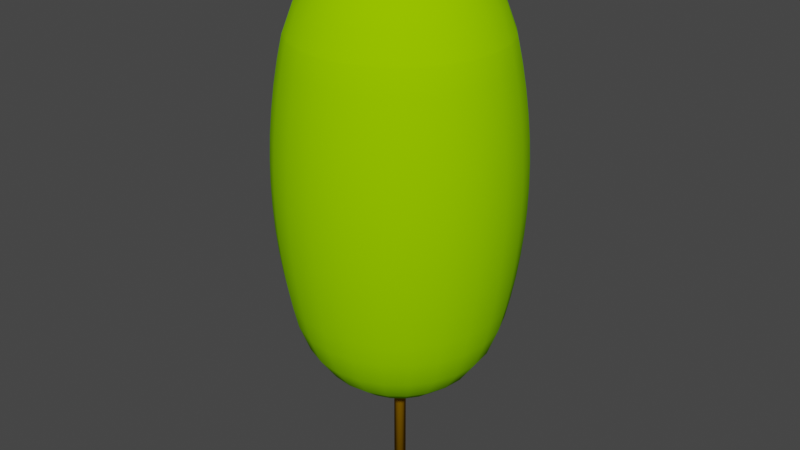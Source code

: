 # Source: LP14m.blend  (saved by Blender 4.0.36; exported with 4.5.12 LTS)
import bpy
from mathutils import Matrix  # noqa: F401  (used for matrix-valued properties, if any)

bpy.ops.wm.read_factory_settings(use_empty=True)
scene = bpy.context.scene
scene.name = 'Scene'

# ---- collections
col_collection = bpy.data.collections.new('Collection'); scene.collection.children.link(col_collection)

# ---- materials (node trees are filled in below, after node groups)
mat_trunk = bpy.data.materials.new('Trunk')
mat_trunk.use_transparent_shadow = False
mat_trunk.diffuse_color = (0.3922, 0.1961, 0.0, 1.0)
mat_trunk.roughness = 1.0
mat_canopy = bpy.data.materials.new('Canopy')
mat_canopy.use_transparent_shadow = False
mat_canopy.diffuse_color = (0.2941, 0.6863, 0.0, 1.0)
mat_canopy.roughness = 1.0

# ---- material node trees
mat_trunk.use_nodes = True; mat_trunk.node_tree.nodes.clear()
_N = mat_trunk.node_tree.nodes; _L = mat_trunk.node_tree.links
n0 = _N.new('ShaderNodeBsdfPrincipled'); n0.name = 'Principled BSDF'; n0.location = (0, 300)
n0.inputs[0].default_value = (0.3922, 0.1961, 0.0, 1.0)
n0.inputs[2].default_value = 1.0
n0.inputs[3].default_value = 1.45
n0.inputs[13].default_value = 0.0
n1 = _N.new('ShaderNodeOutputMaterial'); n1.name = 'Material Output'; n1.location = (280, 300)
_L.new(n0.outputs[0], n1.inputs[0])
n1.is_active_output = True
mat_canopy.use_nodes = True; mat_canopy.node_tree.nodes.clear()
_N = mat_canopy.node_tree.nodes; _L = mat_canopy.node_tree.links
n0 = _N.new('ShaderNodeBsdfPrincipled'); n0.name = 'Principled BSDF'; n0.location = (0, 300)
n0.inputs[0].default_value = (0.2941, 0.6863, 0.0, 1.0)
n0.inputs[2].default_value = 1.0
n0.inputs[3].default_value = 1.45
n0.inputs[13].default_value = 0.0
n1 = _N.new('ShaderNodeOutputMaterial'); n1.name = 'Material Output'; n1.location = (280, 300)
_L.new(n0.outputs[0], n1.inputs[0])
n1.is_active_output = True

# ---- world
world_world = bpy.data.worlds.new('World'); scene.world = world_world
world_world.use_nodes = True; world_world.node_tree.nodes.clear()
_N = world_world.node_tree.nodes; _L = world_world.node_tree.links
n0 = _N.new('ShaderNodeOutputWorld'); n0.name = 'World Output'; n0.location = (300, 300)
n1 = _N.new('ShaderNodeBackground'); n1.name = 'Background'; n1.location = (10, 300)
n1.inputs[0].default_value = (0.05088, 0.05088, 0.05088, 1.0)
_L.new(n1.outputs[0], n0.inputs[0])
n0.is_active_output = True
world_world.color = (0.05088, 0.05088, 0.05088)
world_world.use_sun_shadow = False
world_world.sun_shadow_jitter_overblur = 0.0

# ---- meshes
me_lp14m = bpy.data.meshes.new('LP14m')
me_lp14m.from_pydata([(0.1473, -0.02848, 13.9), (0.1349, -0.06563, 13.9), (0.149, -1.125e-08, 13.9), (0.1496, 0.01061, 13.9), (0.1418, 0.04897, 13.9), (0.1243, 0.084, 13.9), (0.0983, 0.1133, 13.9), (0.06563, 0.1349, 13.9), (0.02848, 0.1473, 13.9), (-0.01061, 0.1496, 13.9), (-0.04897, 0.1418, 13.9), (-0.084, 0.1243, 13.9), (-0.1133, 0.0983, 13.9), (-0.1349, 0.06563, 13.9), (-0.1473, 0.02848, 13.9), (-0.149, 1.125e-08, 13.9), (-0.1496, -0.01061, 13.9), (-0.1418, -0.04897, 13.9), (-0.1243, -0.084, 13.9), (-0.0983, -0.1133, 13.9), (-0.06563, -0.1349, 13.9), (-0.02848, -0.1473, 13.9), (0.01061, -0.1496, 13.9), (0.04897, -0.1418, 13.9), (0.084, -0.1243, 13.9), (0.1133, -0.0983, 13.9), (0.084, -0.1243, 0.0), (0.04897, -0.1418, 0.0), (0.1133, -0.0983, 0.0), (0.1349, -0.06563, 0.0), (0.1473, -0.02848, 0.0), (0.01061, -0.1496, 0.0), (-0.02848, -0.1473, 0.0), (-0.06563, -0.1349, 0.0), (-0.0983, -0.1133, 0.0), (-0.1243, -0.084, 0.0), (-0.1418, -0.04897, 0.0), (-0.1496, -0.01061, 0.0), (-0.1473, 0.02848, 0.0), (-0.149, 1.125e-08, 0.0), (-0.1349, 0.06563, 0.0), (-0.1133, 0.0983, 0.0), (-0.084, 0.1243, 0.0), (-0.04897, 0.1418, 0.0), (-0.01061, 0.1496, 0.0), (0.02848, 0.1473, 0.0), (0.06563, 0.1349, 0.0), (0.0983, 0.1133, 0.0), (0.1243, 0.084, 0.0), (0.1418, 0.04897, 0.0), (0.1496, 0.01061, 0.0), (0.149, -1.125e-08, 0.0), (1.947e-07, 2.579, 11.86), (1.76e-07, 2.331, 12.52), (1.963e-07, 2.6, 11.81), (-0.673, 2.511, 11.81), (-0.6675, 2.491, 11.86), (-0.6034, 2.252, 12.52), (0.6675, 2.491, 11.86), (0.6034, 2.252, 12.52), (0.673, 2.511, 11.81), (0.4926, 1.839, 13.13), (1.437e-07, 1.903, 13.13), (0.9517, 1.648, 13.13), (1.166, 2.019, 12.52), (0.673, 1.166, 13.6), (0.3483, 1.3, 13.6), (0.1803, 0.673, 13.9), (0.3483, 0.6034, 13.9), (1.014e-13, 1.307e-13, 14.0), (5.26e-08, 0.6967, 13.9), (-0.1803, 0.673, 13.9), (-1.3, 2.252, 11.81), (-1.289, 2.233, 11.86), (-1.166, 2.019, 12.52), (-0.4926, 1.839, 13.13), (-0.9517, 1.648, 13.13), (-0.3483, 0.6034, 13.9), (-1.839, 1.839, 11.81), (-1.824, 1.824, 11.86), (-1.648, 1.648, 12.52), (-1.346, 1.346, 13.13), (-0.673, 1.166, 13.6), (-0.9517, 0.9517, 13.6), (-0.4926, 0.4926, 13.9), (-2.252, 1.3, 11.81), (-2.233, 1.289, 11.86), (-2.019, 1.166, 12.52), (-1.648, 0.9517, 13.13), (-1.166, 0.673, 13.6), (-0.6034, 0.3483, 13.9), (-2.511, 0.673, 11.81), (-2.491, 0.6675, 11.86), (-2.252, 0.6034, 12.52), (-2.6, 1.963e-07, 11.81), (-2.579, 1.947e-07, 11.86), (-2.331, 1.76e-07, 12.52), (-2.511, -0.673, 11.81), (-2.491, -0.6675, 11.86), (-2.252, -0.6034, 12.52), (-1.903, 1.437e-07, 13.13), (-1.839, -0.4926, 13.13), (-1.346, 1.016e-07, 13.6), (-1.3, -0.3483, 13.6), (-1.839, 0.4926, 13.13), (-1.3, 0.3483, 13.6), (-0.673, 0.1803, 13.9), (-0.6967, 5.26e-08, 13.9), (1.016e-07, 1.346, 13.6), (-0.3483, 1.3, 13.6), (-0.673, -0.1803, 13.9), (-2.252, -1.3, 11.81), (-2.233, -1.289, 11.86), (-2.019, -1.166, 12.52), (-1.648, -0.9517, 13.13), (-1.166, -0.673, 13.6), (-0.6034, -0.3483, 13.9), (-1.839, -1.839, 11.81), (-1.824, -1.824, 11.86), (-1.648, -1.648, 12.52), (-1.346, -1.346, 13.13), (-0.9517, -1.648, 13.13), (-1.166, -2.019, 12.52), (-0.4926, -1.839, 13.13), (-0.6034, -2.252, 12.52), (-1.289, -2.233, 11.86), (-1.3, -2.252, 11.81), (-0.673, -2.511, 11.81), (-0.6675, -2.491, 11.86), (-1.963e-07, -2.6, 11.81), (-1.947e-07, -2.579, 11.86), (-1.76e-07, -2.331, 12.52), (-0.673, -1.166, 13.6), (-0.3483, -1.3, 13.6), (-0.3483, -0.6034, 13.9), (-0.1803, -0.673, 13.9), (-0.4926, -0.4926, 13.9), (-0.9517, -0.9517, 13.6), (-1.437e-07, -1.903, 13.13), (-1.016e-07, -1.346, 13.6), (-5.26e-08, -0.6967, 13.9), (0.1803, -0.673, 13.9), (0.3483, -0.6034, 13.9), (0.4926, -0.4926, 13.9), (0.3483, -1.3, 13.6), (0.673, -1.166, 13.6), (0.673, -2.511, 11.81), (0.6675, -2.491, 11.86), (0.6034, -2.252, 12.52), (0.4926, -1.839, 13.13), (1.3, -2.252, 11.81), (1.289, -2.233, 11.86), (1.166, -2.019, 12.52), (0.9517, -1.648, 13.13), (1.839, -1.839, 11.81), (1.824, -1.824, 11.86), (1.648, -1.648, 12.52), (1.346, -1.346, 13.13), (0.9517, -0.9517, 13.6), (2.252, -1.3, 11.81), (2.233, -1.289, 11.86), (2.019, -1.166, 12.52), (1.648, -0.9517, 13.13), (1.166, -0.673, 13.6), (0.6034, -0.3483, 13.9), (2.511, -0.673, 11.81), (2.491, -0.6675, 11.86), (2.252, -0.6034, 12.52), (1.839, -0.4926, 13.13), (1.3, -0.3483, 13.6), (0.673, -0.1803, 13.9), (2.6, -1.963e-07, 11.81), (2.579, -1.947e-07, 11.86), (2.331, -1.76e-07, 12.52), (2.252, 0.6034, 12.52), (2.511, 0.673, 11.81), (2.491, 0.6675, 11.86), (2.019, 1.166, 12.52), (2.252, 1.3, 11.81), (2.233, 1.289, 11.86), (1.903, -1.437e-07, 13.13), (1.839, 0.4926, 13.13), (1.346, -1.016e-07, 13.6), (0.6967, -5.26e-08, 13.9), (1.648, 1.648, 12.52), (1.839, 1.839, 11.81), (1.824, 1.824, 11.86), (1.648, 0.9517, 13.13), (1.289, 2.233, 11.86), (1.3, 2.252, 11.81), (1.346, 1.346, 13.13), (1.3, 0.3483, 13.6), (0.673, 0.1803, 13.9), (0.4926, 0.4926, 13.9), (0.6034, 0.3483, 13.9), (0.9517, 0.9517, 13.6), (1.166, 0.673, 13.6), (2.728, -2.06e-07, 11.23), (2.635, 0.7061, 11.23), (2.833, -2.139e-07, 10.64), (2.736, 0.7332, 10.64), (2.915, -2.201e-07, 10.04), (2.816, 0.7544, 10.04), (2.973, -2.244e-07, 9.448), (2.872, 0.7696, 9.448), (3.009, -2.272e-07, 8.85), (2.906, 0.7787, 8.85), (2.575, 1.487, 9.448), (2.606, 1.504, 8.85), (2.524, 1.457, 10.04), (2.453, 1.417, 10.64), (2.363, 1.364, 11.23), (2.103, 2.103, 9.448), (2.127, 2.127, 8.85), (2.061, 2.061, 10.04), (2.003, 2.003, 10.64), (1.929, 1.929, 11.23), (1.487, 2.575, 9.448), (1.504, 2.606, 8.85), (0.7696, 2.872, 9.448), (0.7787, 2.906, 8.85), (1.457, 2.524, 10.04), (0.7544, 2.816, 10.04), (1.417, 2.453, 10.64), (0.7332, 2.736, 10.64), (1.364, 2.363, 11.23), (0.7061, 2.635, 11.23), (2.245e-07, 2.973, 9.448), (2.272e-07, 3.009, 8.85), (1.507, 2.611, 8.55), (1.51, 2.616, 8.25), (0.7817, 2.918, 8.25), (0.7802, 2.912, 8.55), (2.912, 0.7802, 8.55), (2.918, 0.7817, 8.25), (2.616, 1.51, 8.25), (2.611, 1.507, 8.55), (2.906, 0.7787, 7.65), (2.606, 1.504, 7.65), (3.02, -2.28e-07, 8.25), (3.009, -2.272e-07, 7.65), (2.973, -2.244e-07, 7.052), (2.872, 0.7696, 7.052), (2.915, -2.201e-07, 6.456), (2.816, 0.7544, 6.456), (2.833, -2.139e-07, 5.863), (2.736, 0.7332, 5.863), (2.728, -2.06e-07, 5.274), (2.635, 0.7061, 5.274), (2.6, -1.963e-07, 4.692), (2.511, 0.673, 4.692), (2.331, -1.76e-07, 3.979), (2.252, 0.6034, 3.979), (1.903, -1.437e-07, 3.366), (1.839, 0.4926, 3.366), (1.346, -1.016e-07, 2.896), (1.3, 0.3483, 2.896), (0.6967, -5.26e-08, 2.601), (0.673, 0.1803, 2.601), (1.014e-13, 1.307e-13, 2.5), (0.673, -0.1803, 2.601), (0.6034, 0.3483, 2.601), (1.166, 0.673, 2.896), (1.648, 0.9517, 3.366), (2.019, 1.166, 3.979), (2.252, 1.3, 4.692), (2.363, 1.364, 5.274), (2.453, 1.417, 5.863), (2.524, 1.457, 6.456), (2.575, 1.487, 7.052), (0.4926, 0.4926, 2.601), (0.9517, 0.9517, 2.896), (1.346, 1.346, 3.366), (1.648, 1.648, 3.979), (1.166, 2.019, 3.979), (0.9517, 1.648, 3.366), (1.839, 1.839, 4.692), (1.3, 2.252, 4.692), (1.929, 1.929, 5.274), (1.364, 2.363, 5.274), (2.003, 2.003, 5.863), (1.417, 2.453, 5.863), (2.061, 2.061, 6.456), (2.103, 2.103, 7.052), (1.457, 2.524, 6.456), (2.127, 2.127, 7.65), (1.487, 2.575, 7.052), (1.504, 2.606, 7.65), (2.136, 2.136, 8.25), (0.6034, 2.252, 3.979), (0.4926, 1.839, 3.366), (0.673, 1.166, 2.896), (0.3483, 1.3, 2.896), (0.3483, 0.6034, 2.601), (0.1803, 0.673, 2.601), (0.673, 2.511, 4.692), (0.7061, 2.635, 5.274), (0.7332, 2.736, 5.863), (0.7544, 2.816, 6.456), (2.918, -0.7817, 8.25), (2.906, -0.7787, 7.65), (2.872, -0.7696, 7.052), (2.816, -0.7544, 6.456), (2.736, -0.7332, 5.863), (2.635, -0.7061, 5.274), (2.511, -0.673, 4.692), (2.252, -0.6034, 3.979), (1.839, -0.4926, 3.366), (1.3, -0.3483, 2.896), (2.132, 2.132, 8.55), (2.635, -0.7061, 11.23), (2.736, -0.7332, 10.64), (2.816, -0.7544, 10.04), (2.872, -0.7696, 9.448), (2.906, -0.7787, 8.85), (2.616, -1.51, 8.25), (2.606, -1.504, 7.65), (2.575, -1.487, 7.052), (2.524, -1.457, 6.456), (2.453, -1.417, 5.863), (2.363, -1.364, 5.274), (2.252, -1.3, 4.692), (2.019, -1.166, 3.979), (1.648, -0.9517, 3.366), (1.166, -0.673, 2.896), (0.6034, -0.3483, 2.601), (3.015, -2.276e-07, 8.55), (2.363, -1.364, 11.23), (2.453, -1.417, 10.64), (2.524, -1.457, 10.04), (2.575, -1.487, 9.448), (2.606, -1.504, 8.85), (2.136, -2.136, 8.25), (2.127, -2.127, 7.65), (2.103, -2.103, 7.052), (2.061, -2.061, 6.456), (2.003, -2.003, 5.863), (1.929, -1.929, 5.274), (1.839, -1.839, 4.692), (1.648, -1.648, 3.979), (1.346, -1.346, 3.366), (0.9517, -0.9517, 2.896), (0.4926, -0.4926, 2.601), (2.912, -0.7802, 8.55), (2.611, -1.507, 8.55), (1.929, -1.929, 11.23), (2.003, -2.003, 10.64), (2.061, -2.061, 10.04), (2.103, -2.103, 9.448), (2.127, -2.127, 8.85), (1.51, -2.616, 8.25), (1.504, -2.606, 7.65), (1.487, -2.575, 7.052), (1.457, -2.524, 6.456), (1.417, -2.453, 5.863), (1.364, -2.363, 5.274), (1.3, -2.252, 4.692), (1.166, -2.019, 3.979), (0.9517, -1.648, 3.366), (0.673, -1.166, 2.896), (0.3483, -0.6034, 2.601), (2.132, -2.132, 8.55), (1.364, -2.363, 11.23), (1.417, -2.453, 10.64), (1.457, -2.524, 10.04), (1.487, -2.575, 9.448), (1.504, -2.606, 8.85), (0.7817, -2.918, 8.25), (0.7787, -2.906, 7.65), (0.7696, -2.872, 7.052), (0.7544, -2.816, 6.456), (0.7332, -2.736, 5.863), (0.7061, -2.635, 5.274), (0.673, -2.511, 4.692), (0.6034, -2.252, 3.979), (0.4926, -1.839, 3.366), (0.3483, -1.3, 2.896), (0.1803, -0.673, 2.601), (1.507, -2.611, 8.55), (0.7061, -2.635, 11.23), (0.7332, -2.736, 10.64), (0.7544, -2.816, 10.04), (0.7696, -2.872, 9.448), (0.7787, -2.906, 8.85), (-2.28e-07, -3.02, 8.25), (-2.272e-07, -3.009, 7.65), (-2.245e-07, -2.973, 7.052), (-2.201e-07, -2.915, 6.456), (-2.139e-07, -2.833, 5.863), (-2.06e-07, -2.728, 5.274), (-1.963e-07, -2.6, 4.692), (-1.76e-07, -2.331, 3.979), (-1.437e-07, -1.903, 3.366), (-1.016e-07, -1.346, 2.896), (-5.26e-08, -0.6967, 2.601), (0.7802, -2.912, 8.55), (-2.06e-07, -2.728, 11.23), (-2.139e-07, -2.833, 10.64), (-2.201e-07, -2.915, 10.04), (-2.245e-07, -2.973, 9.448), (-2.272e-07, -3.009, 8.85), (-0.7817, -2.918, 8.25), (-0.7787, -2.906, 7.65), (-0.7696, -2.872, 7.052), (-0.7544, -2.816, 6.456), (-0.7332, -2.736, 5.863), (-0.7061, -2.635, 5.274), (-0.673, -2.511, 4.692), (-0.6034, -2.252, 3.979), (-0.4926, -1.839, 3.366), (-0.3483, -1.3, 2.896), (-0.1803, -0.673, 2.601), (-2.276e-07, -3.015, 8.55), (-0.7061, -2.635, 11.23), (-0.7332, -2.736, 10.64), (-0.7544, -2.816, 10.04), (-0.7696, -2.872, 9.448), (-0.7787, -2.906, 8.85), (-1.51, -2.616, 8.25), (-1.504, -2.606, 7.65), (-1.487, -2.575, 7.052), (-1.457, -2.524, 6.456), (-1.417, -2.453, 5.863), (-1.364, -2.363, 5.274), (-1.3, -2.252, 4.692), (-1.166, -2.019, 3.979), (-0.9517, -1.648, 3.366), (-0.673, -1.166, 2.896), (-0.3483, -0.6034, 2.601), (-0.7802, -2.912, 8.55), (-1.364, -2.363, 11.23), (-1.417, -2.453, 10.64), (-1.457, -2.524, 10.04), (-1.487, -2.575, 9.448), (-1.504, -2.606, 8.85), (-2.136, -2.136, 8.25), (-2.127, -2.127, 7.65), (-2.103, -2.103, 7.052), (-2.061, -2.061, 6.456), (-2.003, -2.003, 5.863), (-1.929, -1.929, 5.274), (-1.839, -1.839, 4.692), (-1.648, -1.648, 3.979), (-1.346, -1.346, 3.366), (-0.9517, -0.9517, 2.896), (-0.4926, -0.4926, 2.601), (-1.507, -2.611, 8.55), (-1.929, -1.929, 11.23), (-2.003, -2.003, 10.64), (-2.061, -2.061, 10.04), (-2.103, -2.103, 9.448), (-2.127, -2.127, 8.85), (-2.616, -1.51, 8.25), (-2.606, -1.504, 7.65), (-2.575, -1.487, 7.052), (-2.524, -1.457, 6.456), (-2.453, -1.417, 5.863), (-2.363, -1.364, 5.274), (-2.252, -1.3, 4.692), (-2.019, -1.166, 3.979), (-1.648, -0.9517, 3.366), (-1.166, -0.673, 2.896), (-0.6034, -0.3483, 2.601), (-2.132, -2.132, 8.55), (-2.363, -1.364, 11.23), (-2.453, -1.417, 10.64), (-2.524, -1.457, 10.04), (-2.575, -1.487, 9.448), (-2.606, -1.504, 8.85), (-2.918, -0.7817, 8.25), (-2.906, -0.7787, 7.65), (-2.872, -0.7696, 7.052), (-2.816, -0.7544, 6.456), (-2.736, -0.7332, 5.863), (-2.635, -0.7061, 5.274), (-2.511, -0.673, 4.692), (-2.252, -0.6034, 3.979), (-1.839, -0.4926, 3.366), (-1.3, -0.3483, 2.896), (-0.673, -0.1803, 2.601), (-2.611, -1.507, 8.55), (-2.635, -0.7061, 11.23), (-2.736, -0.7332, 10.64), (-2.816, -0.7544, 10.04), (-2.872, -0.7696, 9.448), (-2.906, -0.7787, 8.85), (-3.02, 2.28e-07, 8.25), (-3.009, 2.272e-07, 7.65), (-2.973, 2.245e-07, 7.052), (-2.915, 2.201e-07, 6.456), (-2.833, 2.139e-07, 5.863), (-2.728, 2.06e-07, 5.274), (-2.6, 1.963e-07, 4.692), (-2.331, 1.76e-07, 3.979), (-1.903, 1.437e-07, 3.366), (-1.346, 1.016e-07, 2.896), (-0.6967, 5.26e-08, 2.601), (-2.912, -0.7802, 8.55), (-2.728, 2.06e-07, 11.23), (-2.833, 2.139e-07, 10.64), (-2.915, 2.201e-07, 10.04), (-2.973, 2.245e-07, 9.448), (-3.009, 2.272e-07, 8.85), (-2.918, 0.7817, 8.25), (-2.906, 0.7787, 7.65), (-2.872, 0.7696, 7.052), (-2.816, 0.7544, 6.456), (-2.736, 0.7332, 5.863), (-2.635, 0.7061, 5.274), (-2.511, 0.673, 4.692), (-2.252, 0.6034, 3.979), (-1.839, 0.4926, 3.366), (-1.3, 0.3483, 2.896), (-0.673, 0.1803, 2.601), (-3.015, 2.276e-07, 8.55), (-2.635, 0.7061, 11.23), (-2.736, 0.7332, 10.64), (-2.816, 0.7544, 10.04), (-2.872, 0.7696, 9.448), (-2.906, 0.7787, 8.85), (-2.616, 1.51, 8.25), (-2.606, 1.504, 7.65), (-2.575, 1.487, 7.052), (-2.524, 1.457, 6.456), (-2.453, 1.417, 5.863), (-2.363, 1.364, 5.274), (-2.252, 1.3, 4.692), (-2.019, 1.166, 3.979), (-1.648, 0.9517, 3.366), (-1.166, 0.673, 2.896), (-0.6034, 0.3483, 2.601), (-2.912, 0.7802, 8.55), (-2.363, 1.364, 11.23), (-2.453, 1.417, 10.64), (-2.524, 1.457, 10.04), (-2.575, 1.487, 9.448), (-2.606, 1.504, 8.85), (-2.136, 2.136, 8.25), (-2.127, 2.127, 7.65), (-2.103, 2.103, 7.052), (-2.061, 2.061, 6.456), (-2.003, 2.003, 5.863), (-1.929, 1.929, 5.274), (-1.839, 1.839, 4.692), (-1.648, 1.648, 3.979), (-1.346, 1.346, 3.366), (-0.9517, 0.9517, 2.896), (-0.4926, 0.4926, 2.601), (-2.611, 1.507, 8.55), (-1.929, 1.929, 11.23), (-2.003, 2.003, 10.64), (-2.061, 2.061, 10.04), (-2.103, 2.103, 9.448), (-2.127, 2.127, 8.85), (-1.51, 2.616, 8.25), (-1.504, 2.606, 7.65), (-1.487, 2.575, 7.052), (-1.457, 2.524, 6.456), (-1.417, 2.453, 5.863), (-1.364, 2.363, 5.274), (-1.3, 2.252, 4.692), (-1.166, 2.019, 3.979), (-0.9517, 1.648, 3.366), (-0.673, 1.166, 2.896), (-0.3483, 0.6034, 2.601), (-2.132, 2.132, 8.55), (-1.364, 2.363, 11.23), (-1.417, 2.453, 10.64), (-1.457, 2.524, 10.04), (-1.487, 2.575, 9.448), (-1.504, 2.606, 8.85), (-0.7817, 2.918, 8.25), (-0.7787, 2.906, 7.65), (-0.7696, 2.872, 7.052), (-0.7544, 2.816, 6.456), (-0.7332, 2.736, 5.863), (-0.7061, 2.635, 5.274), (-0.673, 2.511, 4.692), (-0.6034, 2.252, 3.979), (-0.4926, 1.839, 3.366), (-0.3483, 1.3, 2.896), (-0.1803, 0.673, 2.601), (-1.507, 2.611, 8.55), (-0.7061, 2.635, 11.23), (-0.7332, 2.736, 10.64), (-0.7544, 2.816, 10.04), (-0.7696, 2.872, 9.448), (-0.7787, 2.906, 8.85), (2.28e-07, 3.02, 8.25), (2.272e-07, 3.009, 7.65), (2.245e-07, 2.973, 7.052), (2.201e-07, 2.915, 6.456), (2.139e-07, 2.833, 5.863), (2.06e-07, 2.728, 5.274), (1.963e-07, 2.6, 4.692), (1.76e-07, 2.331, 3.979), (1.437e-07, 1.903, 3.366), (1.016e-07, 1.346, 2.896), (5.26e-08, 0.6967, 2.601), (-0.7802, 2.912, 8.55), (2.06e-07, 2.728, 11.23), (2.139e-07, 2.833, 10.64), (2.201e-07, 2.915, 10.04), (2.276e-07, 3.015, 8.55), (0.7787, 2.906, 7.65), (0.7696, 2.872, 7.052)], [], [(2, 1, 0), (2, 22, 23), (2, 23, 24), (2, 24, 25), (2, 25, 1), (4, 2, 3), (5, 2, 4), (6, 2, 5), (7, 2, 6), (8, 2, 7), (15, 16, 17), (15, 17, 18), (15, 18, 19), (15, 19, 20), (15, 20, 21), (15, 21, 22), (15, 22, 2), (9, 15, 2), (9, 2, 8), (10, 15, 9), (13, 14, 15), (11, 15, 10), (12, 13, 15), (12, 15, 11), (24, 27, 26), (24, 23, 27), (25, 26, 28), (25, 24, 26), (28, 29, 1), (28, 1, 25), (29, 30, 0), (29, 0, 1), (23, 31, 27), (23, 22, 31), (22, 32, 31), (22, 21, 32), (21, 33, 32), (21, 20, 33), (20, 34, 33), (20, 19, 34), (35, 34, 19), (35, 19, 18), (36, 35, 18), (36, 18, 17), (37, 36, 17), (37, 17, 16), (39, 37, 16), (39, 16, 15), (38, 15, 14), (38, 39, 15), (40, 38, 14), (40, 14, 13), (41, 40, 13), (41, 13, 12), (12, 42, 41), (12, 11, 42), (11, 43, 42), (11, 10, 43), (10, 44, 43), (10, 9, 44), (9, 45, 44), (9, 8, 45), (8, 46, 45), (8, 7, 46), (7, 47, 46), (7, 6, 47), (48, 47, 6), (48, 6, 5), (49, 48, 5), (49, 5, 4), (50, 49, 4), (50, 4, 3), (51, 50, 3), (51, 3, 2), (30, 2, 0), (30, 51, 2), (51, 45, 46), (51, 46, 47), (51, 47, 48), (51, 48, 49), (51, 49, 50), (44, 45, 51), (29, 51, 30), (28, 51, 29), (26, 51, 28), (27, 51, 26), (31, 51, 27), (39, 38, 40), (39, 40, 41), (39, 41, 42), (39, 42, 43), (39, 43, 44), (39, 44, 51), (39, 51, 31), (32, 39, 31), (36, 37, 39), (33, 39, 32), (35, 36, 39), (34, 35, 39), (34, 39, 33), (52, 54, 55), (52, 55, 56), (53, 56, 57), (53, 52, 56), (58, 60, 54), (58, 54, 52), (58, 52, 53), (59, 58, 53), (61, 59, 53), (61, 53, 62), (63, 64, 59), (63, 59, 61), (66, 65, 63), (61, 66, 63), (66, 67, 68), (66, 68, 65), (68, 67, 69), (67, 70, 69), (70, 71, 69), (72, 56, 55), (73, 56, 72), (57, 56, 73), (74, 57, 73), (75, 57, 74), (75, 74, 76), (71, 77, 69), (78, 73, 72), (79, 73, 78), (80, 74, 73), (80, 73, 79), (81, 74, 80), (76, 74, 81), (76, 83, 82), (81, 83, 76), (82, 84, 77), (83, 84, 82), (77, 84, 69), (86, 87, 80), (79, 86, 80), (78, 85, 86), (78, 86, 79), (81, 80, 87), (81, 87, 88), (88, 89, 83), (88, 83, 81), (89, 90, 84), (89, 84, 83), (84, 90, 69), (86, 91, 92), (86, 92, 93), (86, 93, 87), (85, 91, 86), (92, 91, 94), (92, 94, 95), (93, 95, 96), (93, 92, 95), (95, 94, 97), (95, 97, 98), (96, 98, 99), (96, 95, 98), (100, 96, 99), (100, 99, 101), (100, 103, 102), (101, 103, 100), (104, 93, 96), (104, 96, 100), (87, 93, 104), (88, 87, 104), (100, 102, 105), (100, 105, 104), (105, 89, 88), (104, 105, 88), (102, 107, 106), (102, 106, 105), (89, 106, 90), (105, 106, 89), (106, 107, 69), (90, 106, 69), (62, 108, 66), (62, 66, 61), (66, 70, 67), (108, 70, 66), (82, 77, 71), (82, 71, 109), (108, 71, 70), (109, 71, 108), (76, 82, 109), (76, 109, 75), (75, 53, 57), (62, 53, 75), (75, 109, 108), (75, 108, 62), (103, 110, 107), (103, 107, 102), (107, 110, 69), (98, 112, 113), (98, 113, 99), (97, 111, 112), (97, 112, 98), (114, 99, 113), (101, 99, 114), (101, 115, 103), (114, 115, 101), (103, 116, 110), (115, 116, 103), (110, 116, 69), (118, 119, 113), (112, 118, 113), (111, 117, 118), (111, 118, 112), (114, 113, 119), (114, 119, 120), (121, 120, 119), (122, 121, 119), (123, 121, 122), (124, 123, 122), (127, 125, 126), (128, 125, 127), (124, 122, 125), (124, 125, 128), (130, 124, 128), (130, 131, 124), (129, 128, 127), (129, 130, 128), (121, 123, 133), (132, 121, 133), (135, 132, 133), (134, 132, 135), (135, 69, 134), (134, 69, 136), (137, 132, 134), (136, 137, 134), (120, 121, 132), (137, 120, 132), (120, 137, 115), (120, 115, 114), (137, 136, 116), (137, 116, 115), (116, 136, 69), (125, 118, 117), (125, 117, 126), (122, 119, 118), (122, 118, 125), (124, 138, 123), (131, 138, 124), (133, 123, 138), (133, 138, 139), (140, 133, 139), (135, 133, 140), (140, 69, 135), (141, 69, 140), (142, 69, 141), (143, 69, 142), (142, 144, 145), (141, 144, 142), (147, 131, 130), (147, 148, 131), (146, 130, 129), (146, 147, 130), (131, 149, 138), (148, 149, 131), (139, 138, 149), (139, 149, 144), (141, 139, 144), (140, 139, 141), (151, 147, 146), (151, 146, 150), (152, 148, 147), (152, 147, 151), (148, 153, 149), (152, 153, 148), (145, 149, 153), (144, 149, 145), (155, 151, 150), (155, 150, 154), (152, 151, 155), (156, 152, 155), (156, 157, 153), (156, 153, 152), (145, 153, 157), (145, 157, 158), (142, 145, 158), (142, 158, 143), (155, 160, 161), (155, 161, 156), (154, 159, 160), (154, 160, 155), (162, 157, 156), (161, 162, 156), (157, 162, 163), (158, 157, 163), (158, 163, 164), (143, 158, 164), (164, 69, 143), (166, 167, 161), (160, 166, 161), (159, 165, 166), (159, 166, 160), (167, 168, 162), (167, 162, 161), (163, 162, 168), (163, 168, 169), (170, 163, 169), (164, 163, 170), (170, 69, 164), (172, 167, 166), (172, 166, 165), (172, 173, 167), (171, 172, 165), (172, 174, 173), (176, 172, 171), (176, 174, 172), (175, 176, 171), (179, 177, 174), (176, 178, 179), (176, 179, 174), (175, 178, 176), (173, 181, 180), (174, 181, 173), (173, 180, 168), (173, 168, 167), (169, 168, 180), (169, 180, 182), (170, 169, 182), (170, 182, 183), (183, 69, 170), (179, 184, 177), (179, 185, 186), (179, 186, 184), (178, 185, 179), (177, 187, 181), (177, 181, 174), (60, 188, 189), (58, 188, 60), (59, 64, 188), (59, 188, 58), (189, 186, 185), (188, 186, 189), (184, 186, 188), (64, 184, 188), (177, 190, 187), (184, 190, 177), (191, 180, 181), (182, 180, 191), (192, 182, 191), (183, 182, 192), (190, 184, 64), (190, 64, 63), (193, 68, 69), (193, 69, 194), (65, 68, 193), (65, 193, 195), (193, 196, 195), (194, 196, 193), (63, 65, 195), (63, 195, 190), (195, 187, 190), (196, 187, 195), (192, 191, 196), (192, 196, 194), (194, 69, 192), (191, 181, 187), (191, 187, 196), (192, 69, 183), (175, 171, 197), (198, 175, 197), (198, 197, 199), (200, 198, 199), (200, 199, 201), (202, 200, 201), (203, 202, 201), (203, 204, 202), (205, 204, 203), (205, 206, 204), (204, 208, 207), (206, 208, 204), (202, 207, 209), (204, 207, 202), (200, 209, 210), (202, 209, 200), (198, 210, 211), (200, 210, 198), (175, 211, 178), (198, 211, 175), (207, 213, 212), (208, 213, 207), (207, 214, 209), (207, 212, 214), (209, 215, 210), (209, 214, 215), (210, 216, 211), (210, 215, 216), (211, 185, 178), (211, 216, 185), (218, 212, 213), (217, 212, 218), (220, 217, 218), (219, 217, 220), (219, 221, 217), (222, 221, 219), (217, 214, 212), (221, 214, 217), (224, 223, 221), (224, 221, 222), (226, 225, 223), (226, 223, 224), (223, 215, 214), (223, 214, 221), (60, 189, 225), (60, 225, 226), (223, 216, 215), (225, 216, 223), (225, 185, 216), (189, 185, 225), (228, 219, 220), (227, 219, 228), (231, 229, 230), (232, 229, 231), (220, 218, 229), (220, 229, 232), (206, 236, 208), (233, 235, 236), (233, 236, 206), (234, 235, 233), (237, 235, 234), (237, 238, 235), (240, 234, 239), (240, 237, 234), (240, 242, 237), (241, 242, 240), (241, 244, 242), (243, 244, 241), (246, 244, 243), (246, 243, 245), (248, 246, 245), (248, 245, 247), (250, 248, 247), (250, 247, 249), (252, 250, 249), (252, 249, 251), (254, 252, 251), (254, 251, 253), (253, 255, 256), (253, 256, 254), (255, 257, 258), (255, 258, 256), (257, 259, 258), (257, 260, 259), (258, 259, 261), (262, 258, 261), (256, 258, 262), (256, 262, 263), (254, 256, 263), (264, 252, 254), (263, 264, 254), (252, 265, 250), (252, 264, 265), (250, 266, 248), (250, 265, 266), (248, 267, 246), (248, 266, 267), (246, 268, 244), (246, 267, 268), (244, 269, 242), (244, 268, 269), (242, 238, 237), (242, 269, 238), (261, 259, 270), (262, 261, 270), (262, 270, 271), (263, 262, 271), (263, 271, 272), (272, 273, 264), (272, 264, 263), (274, 272, 275), (273, 272, 274), (277, 276, 273), (277, 273, 274), (279, 278, 276), (279, 276, 277), (281, 280, 278), (281, 278, 279), (273, 276, 265), (264, 273, 265), (266, 276, 278), (265, 276, 266), (267, 278, 280), (266, 278, 267), (268, 280, 282), (267, 280, 268), (269, 282, 283), (268, 282, 269), (281, 282, 280), (284, 282, 281), (269, 285, 238), (269, 283, 285), (286, 283, 282), (286, 282, 284), (287, 285, 283), (287, 283, 286), (235, 285, 288), (238, 285, 235), (287, 288, 285), (230, 288, 287), (289, 275, 290), (274, 275, 289), (292, 290, 275), (292, 275, 291), (293, 292, 291), (294, 292, 293), (259, 294, 293), (277, 274, 289), (295, 277, 289), (295, 279, 277), (296, 279, 295), (296, 281, 279), (297, 281, 296), (259, 293, 270), (297, 284, 281), (298, 284, 297), (270, 291, 271), (293, 291, 270), (271, 275, 272), (291, 275, 271), (300, 239, 299), (300, 240, 239), (301, 240, 300), (301, 241, 240), (302, 241, 301), (302, 243, 241), (243, 302, 303), (245, 243, 303), (245, 303, 304), (247, 245, 304), (247, 304, 305), (249, 247, 305), (306, 249, 305), (251, 249, 306), (307, 251, 306), (253, 251, 307), (253, 308, 255), (307, 308, 253), (255, 260, 257), (308, 260, 255), (229, 309, 288), (229, 288, 230), (218, 213, 309), (218, 309, 229), (208, 309, 213), (236, 309, 208), (235, 288, 309), (235, 309, 236), (197, 171, 165), (197, 165, 310), (199, 197, 310), (199, 310, 311), (201, 199, 311), (201, 311, 312), (312, 203, 201), (313, 203, 312), (313, 205, 203), (314, 205, 313), (316, 299, 315), (316, 300, 299), (316, 301, 300), (317, 301, 316), (318, 301, 317), (318, 302, 301), (319, 302, 318), (319, 303, 302), (319, 304, 303), (320, 304, 319), (321, 304, 320), (321, 305, 304), (322, 305, 321), (322, 306, 305), (323, 306, 322), (307, 306, 323), (307, 324, 308), (323, 324, 307), (324, 325, 260), (324, 260, 308), (260, 325, 259), (205, 233, 206), (326, 234, 233), (326, 233, 205), (239, 234, 326), (159, 310, 165), (327, 310, 159), (328, 310, 327), (328, 311, 310), (328, 312, 311), (329, 312, 328), (329, 313, 312), (330, 313, 329), (331, 313, 330), (331, 314, 313), (332, 316, 315), (333, 316, 332), (333, 317, 316), (334, 317, 333), (334, 318, 317), (335, 318, 334), (335, 319, 318), (336, 319, 335), (336, 320, 319), (337, 320, 336), (337, 321, 320), (338, 321, 337), (322, 321, 338), (339, 322, 338), (323, 322, 339), (323, 339, 340), (340, 341, 324), (340, 324, 323), (341, 342, 325), (341, 325, 324), (325, 342, 259), (314, 326, 205), (343, 239, 326), (343, 326, 314), (299, 239, 343), (331, 343, 314), (344, 343, 331), (315, 299, 343), (315, 343, 344), (345, 159, 154), (345, 327, 159), (346, 327, 345), (346, 328, 327), (347, 328, 346), (347, 329, 328), (348, 329, 347), (348, 330, 329), (349, 330, 348), (349, 331, 330), (333, 350, 351), (332, 350, 333), (333, 351, 352), (333, 352, 334), (335, 352, 353), (334, 352, 335), (335, 353, 354), (335, 354, 336), (336, 354, 355), (336, 355, 337), (337, 355, 356), (337, 356, 338), (338, 356, 357), (338, 357, 339), (339, 357, 358), (340, 339, 358), (359, 341, 340), (358, 359, 340), (360, 342, 341), (359, 360, 341), (342, 360, 259), (349, 344, 331), (361, 344, 349), (332, 315, 344), (332, 344, 361), (345, 150, 362), (154, 150, 345), (346, 362, 363), (345, 362, 346), (347, 363, 364), (346, 363, 347), (347, 364, 365), (347, 365, 348), (349, 365, 366), (348, 365, 349), (351, 367, 368), (350, 367, 351), (352, 368, 369), (351, 368, 352), (352, 369, 370), (352, 370, 353), (354, 370, 371), (353, 370, 354), (354, 371, 372), (354, 372, 355), (356, 372, 373), (355, 372, 356), (373, 374, 357), (356, 373, 357), (358, 357, 374), (358, 374, 375), (375, 376, 359), (375, 359, 358), (376, 377, 360), (376, 360, 359), (361, 378, 350), (361, 350, 332), (349, 366, 378), (349, 378, 361), (150, 146, 379), (150, 379, 362), (363, 379, 380), (362, 379, 363), (363, 380, 381), (363, 381, 364), (365, 381, 382), (364, 381, 365), (365, 382, 383), (365, 383, 366), (368, 384, 385), (367, 384, 368), (369, 385, 386), (368, 385, 369), (369, 386, 387), (369, 387, 370), (370, 387, 388), (371, 370, 388), (372, 371, 388), (372, 388, 389), (372, 389, 390), (373, 372, 390), (391, 373, 390), (374, 373, 391), (375, 374, 391), (375, 391, 392), (375, 393, 376), (392, 393, 375), (393, 394, 377), (393, 377, 376), (377, 394, 259), (378, 383, 395), (378, 395, 367), (378, 367, 350), (366, 383, 378), (379, 146, 129), (379, 129, 396), (379, 396, 397), (380, 379, 397), (381, 380, 397), (381, 397, 398), (382, 398, 399), (381, 398, 382), (382, 399, 400), (382, 400, 383), (385, 401, 402), (384, 401, 385), (385, 402, 403), (385, 403, 386), (386, 403, 404), (386, 404, 387), (387, 404, 405), (388, 387, 405), (389, 388, 405), (389, 405, 406), (389, 406, 407), (390, 389, 407), (408, 390, 407), (391, 390, 408), (392, 391, 408), (392, 408, 409), (392, 410, 393), (409, 410, 392), (410, 411, 394), (410, 394, 393), (394, 411, 259), (367, 412, 384), (395, 412, 367), (383, 400, 412), (383, 412, 395), (396, 129, 127), (396, 127, 413), (396, 413, 414), (397, 396, 414), (398, 397, 414), (398, 414, 415), (399, 415, 416), (398, 415, 399), (400, 416, 417), (399, 416, 400), (401, 418, 419), (401, 419, 402), (402, 419, 420), (402, 420, 403), (403, 420, 421), (403, 421, 404), (405, 421, 422), (404, 421, 405), (405, 422, 423), (405, 423, 406), (407, 423, 424), (406, 423, 407), (407, 424, 425), (407, 425, 408), (409, 408, 425), (409, 425, 426), (426, 427, 410), (426, 410, 409), (427, 428, 411), (427, 411, 410), (411, 428, 259), (384, 429, 401), (412, 429, 384), (400, 417, 429), (400, 429, 412), (127, 126, 430), (127, 430, 413), (414, 430, 431), (413, 430, 414), (414, 431, 432), (414, 432, 415), (416, 432, 433), (415, 432, 416), (417, 433, 434), (416, 433, 417), (419, 435, 436), (418, 435, 419), (419, 436, 437), (419, 437, 420), (421, 437, 438), (420, 437, 421), (422, 438, 439), (421, 438, 422), (422, 439, 440), (422, 440, 423), (424, 440, 441), (423, 440, 424), (441, 442, 425), (424, 441, 425), (426, 425, 442), (426, 442, 443), (443, 444, 427), (443, 427, 426), (444, 445, 428), (444, 428, 427), (428, 445, 259), (360, 377, 259), (429, 434, 446), (429, 446, 418), (429, 418, 401), (417, 434, 429), (126, 117, 447), (126, 447, 430), (431, 447, 448), (430, 447, 431), (431, 448, 449), (431, 449, 432), (432, 449, 450), (432, 450, 433), (434, 450, 451), (433, 450, 434), (452, 436, 435), (453, 436, 452), (454, 436, 453), (454, 437, 436), (454, 438, 437), (455, 438, 454), (456, 438, 455), (456, 439, 438), (457, 439, 456), (457, 440, 439), (458, 440, 457), (458, 441, 440), (459, 441, 458), (459, 442, 441), (460, 443, 442), (459, 460, 442), (443, 460, 461), (444, 443, 461), (444, 461, 462), (445, 444, 462), (462, 259, 445), (446, 451, 463), (446, 463, 435), (446, 435, 418), (434, 451, 446), (111, 447, 117), (464, 447, 111), (464, 448, 447), (465, 448, 464), (465, 449, 448), (466, 449, 465), (467, 449, 466), (467, 450, 449), (467, 451, 450), (468, 451, 467), (469, 453, 452), (470, 453, 469), (470, 454, 453), (471, 454, 470), (471, 455, 454), (472, 455, 471), (472, 456, 455), (473, 456, 472), (473, 457, 456), (474, 457, 473), (474, 458, 457), (475, 458, 474), (459, 458, 475), (476, 459, 475), (476, 477, 460), (476, 460, 459), (461, 460, 477), (461, 477, 478), (462, 461, 478), (462, 478, 479), (479, 259, 462), (480, 451, 468), (480, 463, 451), (452, 435, 463), (452, 463, 480), (481, 111, 97), (481, 464, 111), (482, 464, 481), (482, 465, 464), (483, 465, 482), (483, 466, 465), (484, 466, 483), (484, 467, 466), (485, 467, 484), (485, 468, 467), (487, 469, 486), (487, 470, 469), (487, 471, 470), (488, 471, 487), (488, 472, 471), (489, 472, 488), (489, 490, 473), (489, 473, 472), (491, 474, 473), (490, 491, 473), (491, 492, 475), (491, 475, 474), (475, 493, 476), (492, 493, 475), (476, 494, 477), (493, 494, 476), (478, 477, 494), (478, 494, 495), (496, 478, 495), (479, 478, 496), (496, 259, 479), (497, 468, 485), (497, 480, 468), (469, 452, 480), (469, 480, 497), (498, 481, 97), (94, 498, 97), (498, 499, 482), (498, 482, 481), (500, 483, 482), (499, 500, 482), (501, 483, 500), (501, 484, 483), (502, 484, 501), (502, 485, 484), (503, 487, 486), (504, 487, 503), (505, 487, 504), (505, 488, 487), (506, 488, 505), (506, 489, 488), (507, 490, 489), (506, 507, 489), (508, 491, 490), (507, 508, 490), (509, 492, 491), (508, 509, 491), (492, 510, 493), (509, 510, 492), (493, 511, 494), (510, 511, 493), (512, 494, 511), (495, 494, 512), (513, 495, 512), (496, 495, 513), (513, 259, 496), (514, 485, 502), (514, 469, 497), (514, 497, 485), (486, 469, 514), (91, 515, 498), (91, 498, 94), (515, 516, 499), (515, 499, 498), (516, 517, 500), (516, 500, 499), (517, 501, 500), (518, 501, 517), (518, 502, 501), (519, 502, 518), (520, 504, 503), (521, 504, 520), (521, 505, 504), (522, 505, 521), (522, 506, 505), (523, 506, 522), (523, 507, 506), (524, 507, 523), (524, 508, 507), (525, 508, 524), (525, 509, 508), (526, 509, 525), (510, 509, 526), (527, 510, 526), (527, 528, 511), (527, 511, 510), (512, 511, 528), (512, 528, 529), (513, 512, 529), (513, 529, 530), (530, 259, 513), (531, 502, 519), (531, 514, 502), (503, 486, 514), (503, 514, 531), (532, 91, 85), (532, 515, 91), (533, 515, 532), (533, 516, 515), (534, 516, 533), (534, 517, 516), (535, 517, 534), (535, 518, 517), (536, 518, 535), (536, 519, 518), (538, 520, 537), (538, 521, 520), (538, 522, 521), (539, 522, 538), (540, 522, 539), (540, 523, 522), (541, 523, 540), (541, 524, 523), (542, 524, 541), (542, 525, 524), (543, 525, 542), (543, 526, 525), (544, 526, 543), (544, 527, 526), (527, 545, 528), (544, 545, 527), (546, 528, 545), (529, 528, 546), (547, 529, 546), (530, 529, 547), (547, 259, 530), (548, 519, 536), (548, 531, 519), (520, 503, 531), (520, 531, 548), (78, 532, 85), (549, 532, 78), (549, 533, 532), (550, 533, 549), (550, 534, 533), (551, 534, 550), (551, 535, 534), (552, 535, 551), (553, 535, 552), (553, 536, 535), (538, 554, 555), (537, 554, 538), (539, 555, 556), (538, 555, 539), (540, 556, 557), (539, 556, 540), (541, 557, 558), (540, 557, 541), (542, 558, 559), (541, 558, 542), (543, 559, 560), (542, 559, 543), (560, 561, 544), (543, 560, 544), (561, 562, 545), (561, 545, 544), (546, 545, 562), (546, 562, 563), (547, 546, 563), (547, 563, 564), (564, 259, 547), (553, 548, 536), (565, 548, 553), (537, 520, 548), (537, 548, 565), (78, 72, 566), (78, 566, 549), (549, 566, 567), (549, 567, 550), (550, 567, 568), (550, 568, 551), (551, 568, 569), (551, 569, 552), (552, 569, 570), (552, 570, 553), (555, 571, 572), (554, 571, 555), (555, 572, 573), (555, 573, 556), (556, 573, 574), (556, 574, 557), (558, 574, 575), (557, 574, 558), (558, 575, 576), (558, 576, 559), (560, 576, 577), (559, 576, 560), (560, 577, 578), (560, 578, 561), (579, 562, 561), (578, 579, 561), (562, 579, 580), (563, 562, 580), (581, 563, 580), (564, 563, 581), (581, 259, 564), (565, 582, 554), (565, 554, 537), (553, 570, 582), (553, 582, 565), (72, 55, 583), (72, 583, 566), (567, 583, 584), (566, 583, 567), (567, 584, 585), (567, 585, 568), (569, 585, 586), (568, 585, 569), (570, 586, 587), (569, 586, 570), (572, 588, 589), (571, 588, 572), (572, 589, 590), (572, 590, 573), (574, 590, 591), (573, 590, 574), (592, 575, 574), (591, 592, 574), (593, 576, 575), (592, 593, 575), (593, 594, 577), (593, 577, 576), (577, 595, 578), (594, 595, 577), (595, 596, 579), (595, 579, 578), (597, 579, 596), (580, 579, 597), (581, 580, 597), (581, 597, 598), (598, 259, 581), (582, 599, 571), (582, 571, 554), (570, 587, 599), (570, 599, 582), (600, 583, 55), (54, 600, 55), (600, 601, 584), (600, 584, 583), (601, 602, 585), (601, 585, 584), (585, 602, 227), (585, 227, 586), (587, 227, 228), (586, 227, 587), (571, 603, 588), (599, 603, 571), (587, 228, 603), (587, 603, 599), (589, 231, 604), (588, 231, 589), (589, 604, 605), (589, 605, 590), (591, 605, 298), (590, 605, 591), (297, 592, 591), (298, 297, 591), (297, 296, 593), (297, 593, 592), (295, 594, 593), (296, 295, 593), (594, 289, 595), (295, 289, 594), (595, 290, 596), (289, 290, 595), (292, 596, 290), (597, 596, 292), (598, 597, 292), (598, 292, 294), (259, 598, 294), (588, 232, 231), (603, 232, 588), (228, 220, 232), (228, 232, 603), (60, 226, 600), (60, 600, 54), (224, 601, 600), (226, 224, 600), (224, 222, 602), (224, 602, 601), (602, 222, 219), (602, 219, 227), (605, 286, 284), (605, 284, 298), (604, 230, 287), (231, 230, 604), (604, 287, 286), (604, 286, 605)])
me_lp14m.polygons.foreach_set('use_smooth', [True] * 1204)
me_lp14m.polygons.foreach_set('material_index', [0, 0, 0, 0, 0, 0, 0, 0, 0, 0, 0, 0, 0, 0, 0, 0, 0, 0, 0, 0, 0, 0, 0, 0, 0, 0, 0, 0, 0, 0, 0, 0, 0, 0, 0, 0, 0, 0, 0, 0, 0, 0, 0, 0, 0, 0, 0, 0, 0, 0, 0, 0, 0, 0, 0, 0, 0, 0, 0, 0, 0, 0, 0, 0, 0, 0, 0, 0, 0, 0, 0, 0, 0, 0, 0, 0, 0, 0, 0, 0, 0, 0, 0, 0, 0, 0, 0, 0, 0, 0, 0, 0, 0, 0, 0, 0, 0, 0, 0, 0, 1, 1, 1, 1, 1, 1, 1, 1, 1, 1, 1, 1, 1, 1, 1, 1, 1, 1, 1, 1, 1, 1, 1, 1, 1, 1, 1, 1, 1, 1, 1, 1, 1, 1, 1, 1, 1, 1, 1, 1, 1, 1, 1, 1, 1, 1, 1, 1, 1, 1, 1, 1, 1, 1, 1, 1, 1, 1, 1, 1, 1, 1, 1, 1, 1, 1, 1, 1, 1, 1, 1, 1, 1, 1, 1, 1, 1, 1, 1, 1, 1, 1, 1, 1, 1, 1, 1, 1, 1, 1, 1, 1, 1, 1, 1, 1, 1, 1, 1, 1, 1, 1, 1, 1, 1, 1, 1, 1, 1, 1, 1, 1, 1, 1, 1, 1, 1, 1, 1, 1, 1, 1, 1, 1, 1, 1, 1, 1, 1, 1, 1, 1, 1, 1, 1, 1, 1, 1, 1, 1, 1, 1, 1, 1, 1, 1, 1, 1, 1, 1, 1, 1, 1, 1, 1, 1, 1, 1, 1, 1, 1, 1, 1, 1, 1, 1, 1, 1, 1, 1, 1, 1, 1, 1, 1, 1, 1, 1, 1, 1, 1, 1, 1, 1, 1, 1, 1, 1, 1, 1, 1, 1, 1, 1, 1, 1, 1, 1, 1, 1, 1, 1, 1, 1, 1, 1, 1, 1, 1, 1, 1, 1, 1, 1, 1, 1, 1, 1, 1, 1, 1, 1, 1, 1, 1, 1, 1, 1, 1, 1, 1, 1, 1, 1, 1, 1, 1, 1, 1, 1, 1, 1, 1, 1, 1, 1, 1, 1, 1, 1, 1, 1, 1, 1, 1, 1, 1, 1, 1, 1, 1, 1, 1, 1, 1, 1, 1, 1, 1, 1, 1, 1, 1, 1, 1, 1, 1, 1, 1, 1, 1, 1, 1, 1, 1, 1, 1, 1, 1, 1, 1, 1, 1, 1, 1, 1, 1, 1, 1, 1, 1, 1, 1, 1, 1, 1, 1, 1, 1, 1, 1, 1, 1, 1, 1, 1, 1, 1, 1, 1, 1, 1, 1, 1, 1, 1, 1, 1, 1, 1, 1, 1, 1, 1, 1, 1, 1, 1, 1, 1, 1, 1, 1, 1, 1, 1, 1, 1, 1, 1, 1, 1, 1, 1, 1, 1, 1, 1, 1, 1, 1, 1, 1, 1, 1, 1, 1, 1, 1, 1, 1, 1, 1, 1, 1, 1, 1, 1, 1, 1, 1, 1, 1, 1, 1, 1, 1, 1, 1, 1, 1, 1, 1, 1, 1, 1, 1, 1, 1, 1, 1, 1, 1, 1, 1, 1, 1, 1, 1, 1, 1, 1, 1, 1, 1, 1, 1, 1, 1, 1, 1, 1, 1, 1, 1, 1, 1, 1, 1, 1, 1, 1, 1, 1, 1, 1, 1, 1, 1, 1, 1, 1, 1, 1, 1, 1, 1, 1, 1, 1, 1, 1, 1, 1, 1, 1, 1, 1, 1, 1, 1, 1, 1, 1, 1, 1, 1, 1, 1, 1, 1, 1, 1, 1, 1, 1, 1, 1, 1, 1, 1, 1, 1, 1, 1, 1, 1, 1, 1, 1, 1, 1, 1, 1, 1, 1, 1, 1, 1, 1, 1, 1, 1, 1, 1, 1, 1, 1, 1, 1, 1, 1, 1, 1, 1, 1, 1, 1, 1, 1, 1, 1, 1, 1, 1, 1, 1, 1, 1, 1, 1, 1, 1, 1, 1, 1, 1, 1, 1, 1, 1, 1, 1, 1, 1, 1, 1, 1, 1, 1, 1, 1, 1, 1, 1, 1, 1, 1, 1, 1, 1, 1, 1, 1, 1, 1, 1, 1, 1, 1, 1, 1, 1, 1, 1, 1, 1, 1, 1, 1, 1, 1, 1, 1, 1, 1, 1, 1, 1, 1, 1, 1, 1, 1, 1, 1, 1, 1, 1, 1, 1, 1, 1, 1, 1, 1, 1, 1, 1, 1, 1, 1, 1, 1, 1, 1, 1, 1, 1, 1, 1, 1, 1, 1, 1, 1, 1, 1, 1, 1, 1, 1, 1, 1, 1, 1, 1, 1, 1, 1, 1, 1, 1, 1, 1, 1, 1, 1, 1, 1, 1, 1, 1, 1, 1, 1, 1, 1, 1, 1, 1, 1, 1, 1, 1, 1, 1, 1, 1, 1, 1, 1, 1, 1, 1, 1, 1, 1, 1, 1, 1, 1, 1, 1, 1, 1, 1, 1, 1, 1, 1, 1, 1, 1, 1, 1, 1, 1, 1, 1, 1, 1, 1, 1, 1, 1, 1, 1, 1, 1, 1, 1, 1, 1, 1, 1, 1, 1, 1, 1, 1, 1, 1, 1, 1, 1, 1, 1, 1, 1, 1, 1, 1, 1, 1, 1, 1, 1, 1, 1, 1, 1, 1, 1, 1, 1, 1, 1, 1, 1, 1, 1, 1, 1, 1, 1, 1, 1, 1, 1, 1, 1, 1, 1, 1, 1, 1, 1, 1, 1, 1, 1, 1, 1, 1, 1, 1, 1, 1, 1, 1, 1, 1, 1, 1, 1, 1, 1, 1, 1, 1, 1, 1, 1, 1, 1, 1, 1, 1, 1, 1, 1, 1, 1, 1, 1, 1, 1, 1, 1, 1, 1, 1, 1, 1, 1, 1, 1, 1, 1, 1, 1, 1, 1, 1, 1, 1, 1, 1, 1, 1, 1, 1, 1, 1, 1, 1, 1, 1, 1, 1, 1, 1, 1, 1, 1, 1, 1, 1, 1, 1, 1, 1, 1, 1, 1, 1, 1, 1, 1, 1, 1, 1, 1, 1, 1, 1, 1, 1, 1, 1, 1, 1, 1, 1, 1, 1, 1, 1, 1, 1, 1, 1, 1, 1, 1, 1, 1, 1, 1, 1, 1, 1, 1, 1, 1, 1, 1, 1, 1, 1, 1, 1, 1, 1, 1, 1, 1, 1, 1, 1, 1, 1, 1, 1, 1, 1, 1, 1, 1, 1, 1, 1, 1, 1, 1, 1, 1, 1, 1, 1, 1, 1, 1, 1, 1, 1, 1, 1, 1, 1, 1, 1, 1, 1, 1, 1, 1, 1, 1, 1, 1, 1, 1, 1, 1, 1, 1, 1, 1, 1, 1, 1, 1, 1, 1, 1, 1, 1, 1, 1, 1, 1, 1, 1, 1, 1, 1, 1, 1, 1, 1, 1, 1, 1, 1, 1, 1, 1, 1, 1, 1, 1, 1, 1, 1, 1, 1, 1, 1, 1, 1, 1, 1, 1, 1, 1, 1, 1, 1, 1, 1, 1, 1, 1, 1, 1, 1, 1, 1, 1, 1, 1, 1, 1, 1, 1, 1, 1, 1, 1, 1, 1, 1, 1, 1, 1, 1, 1, 1, 1, 1, 1, 1, 1, 1, 1, 1, 1, 1, 1, 1, 1, 1, 1, 1, 1, 1, 1, 1, 1, 1, 1, 1, 1, 1, 1, 1, 1, 1, 1, 1, 1, 1, 1, 1, 1, 1, 1, 1, 1, 1, 1, 1, 1, 1, 1, 1, 1, 1, 1, 1, 1, 1, 1, 1, 1, 1, 1, 1, 1, 1, 1, 1])
me_lp14m.materials.append(mat_trunk)
me_lp14m.materials.append(mat_canopy)
me_lp14m.update()

# ---- objects
ob_lp14m = bpy.data.objects.new('LP14m', me_lp14m)

# ---- transforms, parenting, visibility, modifiers, constraints
ob_lp14m.location = (0.0, 0.0, 0.0)

# ---- collection membership
col_collection.objects.link(ob_lp14m)

# ---- scene / render settings (as saved in the file)
scene.frame_start = 1; scene.frame_end = 250; scene.frame_set(1)
scene.render.engine = 'BLENDER_EEVEE_NEXT'
scene.render.image_settings.color_mode = 'RGB'
scene.cycles.sampling_pattern = 'TABULATED_SOBOL'
scene.view_settings.view_transform = 'Filmic'
bpy.context.view_layer.update()

# ---- added for rendering (the .blend has no active camera and no usable light): camera, sun
cam_auto = bpy.data.cameras.new('AutoCamera')
cam_auto.lens = 50.0
cam_auto.sensor_width = 36.0
cam_auto.clip_end = 1000.0
ob_auto_camera = bpy.data.objects.new('AutoCamera', cam_auto)
scene.collection.objects.link(ob_auto_camera)
ob_auto_camera.location = (15.1738, -18.2085, 19.139)
ob_auto_camera.rotation_euler = (1.09748, -7.21219e-08, 0.694738)
scene.camera = ob_auto_camera
light_auto_sun = bpy.data.lights.new('AutoSun', 'SUN')
light_auto_sun.energy = 3.0
light_auto_sun.angle = 0.0523599
ob_auto_sun = bpy.data.objects.new('AutoSun', light_auto_sun)
scene.collection.objects.link(ob_auto_sun)
ob_auto_sun.rotation_euler = (0.872665, 0.174533, 0.523599)
bpy.context.view_layer.update()
